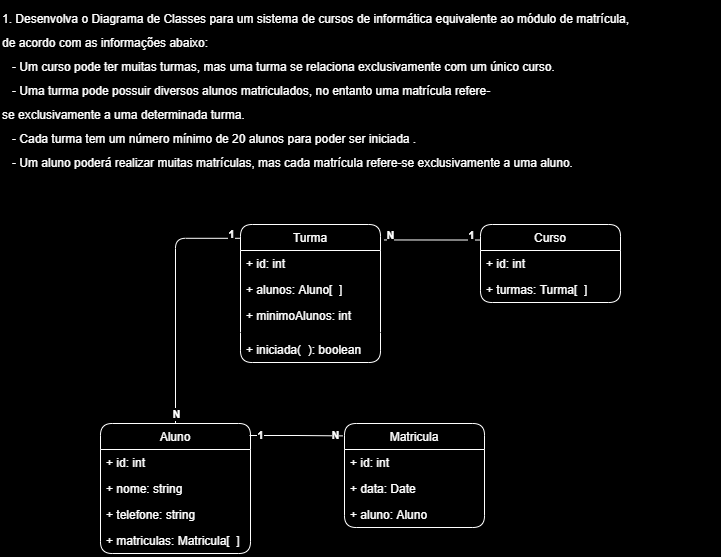

The diagram above was exported from draw.io. Its source (the exported page's mxGraphModel, read from the mxfile embedded in the PNG):
<mxGraphModel dx="1137" dy="560" grid="0" gridSize="10" guides="1" tooltips="1" connect="1" arrows="1" fold="1" page="1" pageScale="1" pageWidth="827" pageHeight="1169" background="#000000" math="0" shadow="0">
  <root>
    <mxCell id="0" />
    <mxCell id="1" parent="0" />
    <mxCell id="2" value="Curso" style="swimlane;fontStyle=0;childLayout=stackLayout;horizontal=1;startSize=26;fillColor=none;horizontalStack=0;resizeParent=1;resizeParentMax=0;resizeLast=0;collapsible=1;marginBottom=0;rounded=1;fontColor=#FFFFFF;strokeColor=#FFFFFF;" parent="1" vertex="1">
      <mxGeometry x="534" y="241" width="140" height="78" as="geometry">
        <mxRectangle x="480" y="360" width="60" height="26" as="alternateBounds" />
      </mxGeometry>
    </mxCell>
    <mxCell id="34" value="+ id: int" style="text;strokeColor=none;fillColor=none;align=left;verticalAlign=top;spacingLeft=4;spacingRight=4;overflow=hidden;rotatable=0;points=[[0,0.5],[1,0.5]];portConstraint=eastwest;rounded=1;fontColor=#FFFFFF;" parent="2" vertex="1">
      <mxGeometry y="26" width="140" height="26" as="geometry" />
    </mxCell>
    <mxCell id="3" value="+ turmas: Turma[  ]" style="text;strokeColor=none;fillColor=none;align=left;verticalAlign=top;spacingLeft=4;spacingRight=4;overflow=hidden;rotatable=0;points=[[0,0.5],[1,0.5]];portConstraint=eastwest;rounded=1;fontColor=#FFFFFF;" parent="2" vertex="1">
      <mxGeometry y="52" width="140" height="26" as="geometry" />
    </mxCell>
    <mxCell id="17" style="edgeStyle=orthogonalEdgeStyle;orthogonalLoop=1;jettySize=auto;html=1;endArrow=none;endFill=0;exitX=1.025;exitY=0.112;exitDx=0;exitDy=0;exitPerimeter=0;entryX=0;entryY=0.199;entryDx=0;entryDy=0;entryPerimeter=0;fontColor=#FFFFFF;strokeColor=#FFFFFF;" parent="1" source="9" target="2" edge="1">
      <mxGeometry relative="1" as="geometry" />
    </mxCell>
    <mxCell id="18" value="N" style="edgeLabel;html=1;align=center;verticalAlign=middle;resizable=0;points=[];fontStyle=1;rounded=1;labelBackgroundColor=#000000;fontColor=#FFFFFF;" parent="17" vertex="1" connectable="0">
      <mxGeometry x="-0.8126" relative="1" as="geometry">
        <mxPoint x="-3" y="-5" as="offset" />
      </mxGeometry>
    </mxCell>
    <mxCell id="19" value="1" style="edgeLabel;html=1;align=center;verticalAlign=middle;resizable=0;points=[];fontStyle=1;rounded=1;labelBackgroundColor=#000000;fontColor=#FFFFFF;" parent="17" vertex="1" connectable="0">
      <mxGeometry x="0.8645" y="1" relative="1" as="geometry">
        <mxPoint x="-3" y="-4" as="offset" />
      </mxGeometry>
    </mxCell>
    <mxCell id="24" style="edgeStyle=orthogonalEdgeStyle;orthogonalLoop=1;jettySize=auto;html=1;exitX=0.001;exitY=0.1;exitDx=0;exitDy=0;startArrow=none;startFill=0;endArrow=none;endFill=0;exitPerimeter=0;fontColor=#FFFFFF;strokeColor=#FFFFFF;" parent="1" source="9" target="12" edge="1">
      <mxGeometry relative="1" as="geometry" />
    </mxCell>
    <mxCell id="27" value="N" style="edgeLabel;html=1;align=center;verticalAlign=middle;resizable=0;points=[];fontStyle=1;rounded=1;labelBackgroundColor=#000000;fontColor=#FFFFFF;" parent="24" vertex="1" connectable="0">
      <mxGeometry x="0.8488" y="-1" relative="1" as="geometry">
        <mxPoint x="1" y="10" as="offset" />
      </mxGeometry>
    </mxCell>
    <mxCell id="28" value="1" style="edgeLabel;html=1;align=center;verticalAlign=middle;resizable=0;points=[];fontStyle=1;rounded=1;labelBackgroundColor=#000000;fontColor=#FFFFFF;" parent="24" vertex="1" connectable="0">
      <mxGeometry x="-0.8418" y="1" relative="1" as="geometry">
        <mxPoint x="10" y="-5" as="offset" />
      </mxGeometry>
    </mxCell>
    <mxCell id="9" value="Turma" style="swimlane;fontStyle=0;childLayout=stackLayout;horizontal=1;startSize=26;fillColor=none;horizontalStack=0;resizeParent=1;resizeParentMax=0;resizeLast=0;collapsible=1;marginBottom=0;rounded=1;fontColor=#FFFFFF;strokeColor=#FFFFFF;" parent="1" vertex="1">
      <mxGeometry x="294" y="241" width="140" height="138" as="geometry">
        <mxRectangle x="240" y="360" width="60" height="26" as="alternateBounds" />
      </mxGeometry>
    </mxCell>
    <mxCell id="33" value="+ id: int" style="text;strokeColor=none;fillColor=none;align=left;verticalAlign=top;spacingLeft=4;spacingRight=4;overflow=hidden;rotatable=0;points=[[0,0.5],[1,0.5]];portConstraint=eastwest;rounded=1;fontColor=#FFFFFF;" parent="9" vertex="1">
      <mxGeometry y="26" width="140" height="26" as="geometry" />
    </mxCell>
    <mxCell id="26" value="+ alunos: Aluno[  ]" style="text;strokeColor=none;fillColor=none;align=left;verticalAlign=top;spacingLeft=4;spacingRight=4;overflow=hidden;rotatable=0;points=[[0,0.5],[1,0.5]];portConstraint=eastwest;rounded=1;fontColor=#FFFFFF;" parent="9" vertex="1">
      <mxGeometry y="52" width="140" height="26" as="geometry" />
    </mxCell>
    <mxCell id="29" value="+ minimoAlunos: int" style="text;strokeColor=none;fillColor=none;align=left;verticalAlign=top;spacingLeft=4;spacingRight=4;overflow=hidden;rotatable=0;points=[[0,0.5],[1,0.5]];portConstraint=eastwest;rounded=1;fontColor=#FFFFFF;" parent="9" vertex="1">
      <mxGeometry y="78" width="140" height="26" as="geometry" />
    </mxCell>
    <mxCell id="30" value="" style="line;strokeWidth=1;fillColor=none;align=left;verticalAlign=middle;spacingTop=-1;spacingLeft=3;spacingRight=3;rotatable=0;labelPosition=right;points=[];portConstraint=eastwest;rounded=1;fontColor=#FFFFFF;" parent="9" vertex="1">
      <mxGeometry y="104" width="140" height="8" as="geometry" />
    </mxCell>
    <mxCell id="31" value="+ iniciada(  ): boolean" style="text;strokeColor=none;fillColor=none;align=left;verticalAlign=top;spacingLeft=4;spacingRight=4;overflow=hidden;rotatable=0;points=[[0,0.5],[1,0.5]];portConstraint=eastwest;rounded=1;fontColor=#FFFFFF;" parent="9" vertex="1">
      <mxGeometry y="112" width="140" height="26" as="geometry" />
    </mxCell>
    <mxCell id="52" style="edgeStyle=orthogonalEdgeStyle;orthogonalLoop=1;jettySize=auto;html=1;entryX=-0.013;entryY=0.119;entryDx=0;entryDy=0;entryPerimeter=0;startArrow=none;startFill=0;endArrow=none;endFill=0;fontColor=#FFFFFF;strokeColor=#FFFFFF;" parent="1" target="21" edge="1">
      <mxGeometry relative="1" as="geometry">
        <mxPoint x="303" y="452" as="sourcePoint" />
      </mxGeometry>
    </mxCell>
    <mxCell id="53" value="N" style="edgeLabel;html=1;align=center;verticalAlign=middle;resizable=0;points=[];fontStyle=1;rounded=1;labelBackgroundColor=#000000;fontColor=#FFFFFF;" parent="52" vertex="1" connectable="0">
      <mxGeometry x="0.8791" y="1" relative="1" as="geometry">
        <mxPoint x="-2" as="offset" />
      </mxGeometry>
    </mxCell>
    <mxCell id="54" value="1" style="edgeLabel;html=1;align=center;verticalAlign=middle;resizable=0;points=[];fontStyle=1;rounded=1;labelBackgroundColor=#000000;fontColor=#FFFFFF;" parent="52" vertex="1" connectable="0">
      <mxGeometry x="-0.876" relative="1" as="geometry">
        <mxPoint x="4" y="-1" as="offset" />
      </mxGeometry>
    </mxCell>
    <mxCell id="12" value="Aluno" style="swimlane;fontStyle=0;childLayout=stackLayout;horizontal=1;startSize=26;fillColor=none;horizontalStack=0;resizeParent=1;resizeParentMax=0;resizeLast=0;collapsible=1;marginBottom=0;rounded=1;fontColor=#FFFFFF;strokeColor=#FFFFFF;" parent="1" vertex="1">
      <mxGeometry x="154" y="440" width="150" height="130" as="geometry">
        <mxRectangle x="100" y="559" width="60" height="26" as="alternateBounds" />
      </mxGeometry>
    </mxCell>
    <mxCell id="35" value="+ id: int" style="text;strokeColor=none;fillColor=none;align=left;verticalAlign=top;spacingLeft=4;spacingRight=4;overflow=hidden;rotatable=0;points=[[0,0.5],[1,0.5]];portConstraint=eastwest;rounded=1;fontColor=#FFFFFF;" parent="12" vertex="1">
      <mxGeometry y="26" width="150" height="26" as="geometry" />
    </mxCell>
    <mxCell id="42" value="+ nome: string" style="text;strokeColor=none;fillColor=none;align=left;verticalAlign=top;spacingLeft=4;spacingRight=4;overflow=hidden;rotatable=0;points=[[0,0.5],[1,0.5]];portConstraint=eastwest;rounded=1;fontColor=#FFFFFF;" parent="12" vertex="1">
      <mxGeometry y="52" width="150" height="26" as="geometry" />
    </mxCell>
    <mxCell id="43" value="+ telefone: string" style="text;strokeColor=none;fillColor=none;align=left;verticalAlign=top;spacingLeft=4;spacingRight=4;overflow=hidden;rotatable=0;points=[[0,0.5],[1,0.5]];portConstraint=eastwest;rounded=1;fontColor=#FFFFFF;" parent="12" vertex="1">
      <mxGeometry y="78" width="150" height="26" as="geometry" />
    </mxCell>
    <mxCell id="49" value="+ matriculas: Matricula[  ]" style="text;strokeColor=none;fillColor=none;align=left;verticalAlign=top;spacingLeft=4;spacingRight=4;overflow=hidden;rotatable=0;points=[[0,0.5],[1,0.5]];portConstraint=eastwest;rounded=1;fontColor=#FFFFFF;" parent="12" vertex="1">
      <mxGeometry y="104" width="150" height="26" as="geometry" />
    </mxCell>
    <mxCell id="16" value="&lt;div style=&quot;line-height: 24px&quot;&gt;&lt;div&gt;1.&amp;nbsp;Desenvolva&amp;nbsp;o&amp;nbsp;Diagrama&amp;nbsp;de&amp;nbsp;Classes&amp;nbsp;para&amp;nbsp;um&amp;nbsp;sistema&amp;nbsp;de&amp;nbsp;cursos&amp;nbsp;de&amp;nbsp;informática&amp;nbsp;equivalente&amp;nbsp;ao&amp;nbsp;módulo&amp;nbsp;de&amp;nbsp;matrícula,&lt;/div&gt;&lt;div&gt;de&amp;nbsp;acordo&amp;nbsp;com&amp;nbsp;as&amp;nbsp;informações&amp;nbsp;abaixo:&lt;/div&gt;&lt;div&gt;&amp;nbsp;&amp;nbsp;&amp;nbsp;-&amp;nbsp;Um&amp;nbsp;curso&amp;nbsp;pode&amp;nbsp;ter&amp;nbsp;muitas&amp;nbsp;turmas,&amp;nbsp;mas&amp;nbsp;uma&amp;nbsp;turma&amp;nbsp;se&amp;nbsp;relaciona&amp;nbsp;exclusivamente&amp;nbsp;com&amp;nbsp;um&amp;nbsp;único&amp;nbsp;curso.&lt;/div&gt;&lt;div&gt;&amp;nbsp;&amp;nbsp;&amp;nbsp;-&amp;nbsp;Uma&amp;nbsp;turma&amp;nbsp;pode&amp;nbsp;possuir&amp;nbsp;diversos&amp;nbsp;alunos&amp;nbsp;matriculados,&amp;nbsp;no&amp;nbsp;entanto&amp;nbsp;uma&amp;nbsp;matrícula&amp;nbsp;refere-se&amp;nbsp;exclusivamente&amp;nbsp;a&amp;nbsp;uma&amp;nbsp;determinada&amp;nbsp;turma.&lt;/div&gt;&lt;div&gt;&amp;nbsp;&amp;nbsp;&amp;nbsp;-&amp;nbsp;Cada&amp;nbsp;turma&amp;nbsp;tem&amp;nbsp;um&amp;nbsp;número&amp;nbsp;mínimo&amp;nbsp;de&amp;nbsp;20&amp;nbsp;alunos&amp;nbsp;para&amp;nbsp;poder&amp;nbsp;ser&amp;nbsp;iniciada&amp;nbsp;.&lt;/div&gt;&lt;div&gt;&amp;nbsp;&amp;nbsp;&amp;nbsp;-&amp;nbsp;Um&amp;nbsp;aluno&amp;nbsp;poderá&amp;nbsp;realizar&amp;nbsp;muitas&amp;nbsp;matrículas,&amp;nbsp;mas&amp;nbsp;cada&amp;nbsp;matrícula&amp;nbsp;refere-se&amp;nbsp;exclusivamente&amp;nbsp;a&amp;nbsp;uma&amp;nbsp;aluno.&lt;/div&gt;&lt;br&gt;&lt;/div&gt;" style="text;whiteSpace=wrap;html=1;align=left;rounded=1;fontColor=#FFFFFF;" parent="1" vertex="1">
      <mxGeometry x="54" y="17" width="720" height="210" as="geometry" />
    </mxCell>
    <mxCell id="21" value="Matricula" style="swimlane;fontStyle=0;childLayout=stackLayout;horizontal=1;startSize=26;fillColor=none;horizontalStack=0;resizeParent=1;resizeParentMax=0;resizeLast=0;collapsible=1;marginBottom=0;rounded=1;fontColor=#FFFFFF;strokeColor=#FFFFFF;" parent="1" vertex="1">
      <mxGeometry x="398" y="440" width="140" height="104" as="geometry">
        <mxRectangle x="350" y="559" width="60" height="26" as="alternateBounds" />
      </mxGeometry>
    </mxCell>
    <mxCell id="36" value="+ id: int" style="text;strokeColor=none;fillColor=none;align=left;verticalAlign=top;spacingLeft=4;spacingRight=4;overflow=hidden;rotatable=0;points=[[0,0.5],[1,0.5]];portConstraint=eastwest;rounded=1;fontColor=#FFFFFF;" parent="21" vertex="1">
      <mxGeometry y="26" width="140" height="26" as="geometry" />
    </mxCell>
    <mxCell id="47" value="+ data: Date" style="text;strokeColor=none;fillColor=none;align=left;verticalAlign=top;spacingLeft=4;spacingRight=4;overflow=hidden;rotatable=0;points=[[0,0.5],[1,0.5]];portConstraint=eastwest;rounded=1;fontColor=#FFFFFF;" parent="21" vertex="1">
      <mxGeometry y="52" width="140" height="26" as="geometry" />
    </mxCell>
    <mxCell id="48" value="+ aluno: Aluno" style="text;strokeColor=none;fillColor=none;align=left;verticalAlign=top;spacingLeft=4;spacingRight=4;overflow=hidden;rotatable=0;points=[[0,0.5],[1,0.5]];portConstraint=eastwest;rounded=1;fontColor=#FFFFFF;" parent="21" vertex="1">
      <mxGeometry y="78" width="140" height="26" as="geometry" />
    </mxCell>
  </root>
</mxGraphModel>